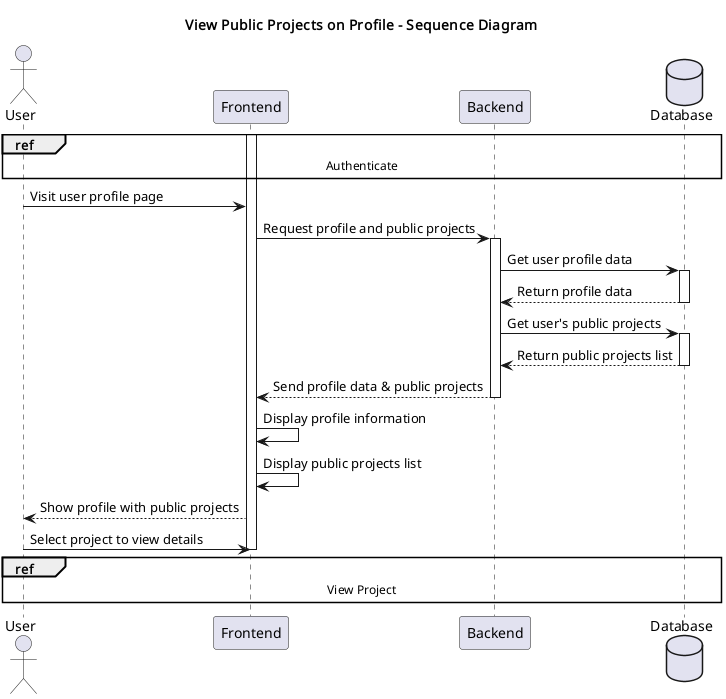

The diagram above was rendered by PlantUML. Its source (embedded in the PNG):
@startuml
title View Public Projects on Profile - Sequence Diagram

actor User
participant Frontend
participant Backend
database Database

ref over User, Database: Authenticate

activate Frontend

User -> Frontend: Visit user profile page
Frontend -> Backend: Request profile and public projects
activate Backend

Backend -> Database: Get user profile data
activate Database
Database --> Backend: Return profile data
deactivate Database

Backend -> Database: Get user's public projects
activate Database
Database --> Backend: Return public projects list
deactivate Database

Backend --> Frontend: Send profile data & public projects
deactivate Backend

Frontend -> Frontend: Display profile information
Frontend -> Frontend: Display public projects list
Frontend --> User: Show profile with public projects

User -> Frontend: Select project to view details

ref over User, Database: View Project

deactivate Frontend

@enduml